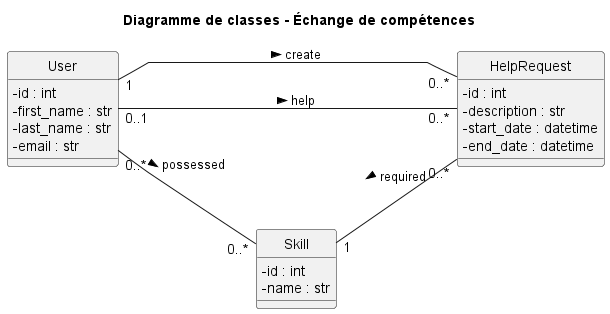

The diagram above was rendered by PlantUML. Its source (embedded in the PNG):
@startuml
title Diagramme de classes - Échange de compétences

left to right direction

skinparam classAttributeIconSize 0
skinparam linetype polyline
skinparam nodesep 60
skinparam ranksep 60

hide circle

class User {
  - id : int
  - first_name : str
  - last_name : str
  - email : str
}

class Skill {
  - id : int
  - name : str
}

class HelpRequest {
  - id : int
  - description : str
  - start_date : datetime
  - end_date : datetime
}

' Création d'une demande
User "1" -right- "0..*" HelpRequest : create >

' Proposition d'aide
User "0..1" -right- "0..*" HelpRequest : help >

' Compétences possédées
User "0..*" -- "0..*" Skill : possessed >

' Compétence recherchée
Skill "1" -down- "0..*" HelpRequest : required <

@enduml